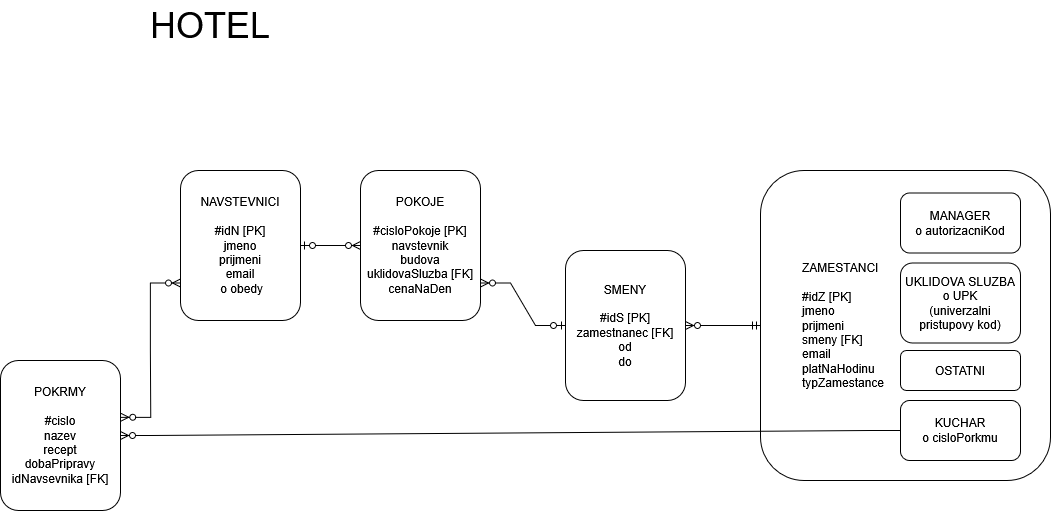

The diagram above was exported from draw.io. Its source (the exported page's mxGraphModel, read from the mxfile embedded in the PNG):
<mxGraphModel dx="1188" dy="649" grid="1" gridSize="10" guides="1" tooltips="1" connect="1" arrows="1" fold="1" page="1" pageScale="1" pageWidth="1169" pageHeight="1654" math="0" shadow="0">
  <root>
    <mxCell id="0" />
    <mxCell id="1" parent="0" />
    <mxCell id="X8d_DCsf0UBbPDVHHql--2" value="&lt;div&gt;&lt;font style=&quot;font-size: 36px;&quot;&gt;HOTEL&lt;/font&gt;&lt;/div&gt;&lt;div&gt;&lt;font size=&quot;3&quot;&gt;&lt;br&gt;&lt;/font&gt;&lt;/div&gt;" style="text;html=1;whiteSpace=wrap;strokeColor=none;fillColor=none;align=center;verticalAlign=middle;rounded=0;" vertex="1" parent="1">
      <mxGeometry x="160" width="140" height="70" as="geometry" />
    </mxCell>
    <mxCell id="X8d_DCsf0UBbPDVHHql--3" value="&lt;blockquote&gt;&lt;div align=&quot;left&quot;&gt;ZAMESTANCI&lt;/div&gt;&lt;div align=&quot;left&quot;&gt;&lt;br&gt;&lt;/div&gt;&lt;div align=&quot;left&quot;&gt;#idZ [PK]&lt;/div&gt;&lt;div align=&quot;left&quot;&gt;jmeno&lt;/div&gt;&lt;div align=&quot;left&quot;&gt;prijmeni&lt;/div&gt;&lt;div align=&quot;left&quot;&gt;smeny [FK]&lt;/div&gt;&lt;div align=&quot;left&quot;&gt;email&lt;/div&gt;&lt;div align=&quot;left&quot;&gt;platNaHodinu&lt;/div&gt;&lt;div align=&quot;left&quot;&gt;typZamestance&lt;/div&gt;&lt;/blockquote&gt;" style="rounded=1;whiteSpace=wrap;html=1;align=left;" vertex="1" parent="1">
      <mxGeometry x="780" y="170" width="290" height="310" as="geometry" />
    </mxCell>
    <mxCell id="X8d_DCsf0UBbPDVHHql--4" value="&lt;div&gt;NAVSTEVNICI&lt;/div&gt;&lt;div&gt;&lt;br&gt;&lt;/div&gt;&lt;div&gt;#idN [PK]&lt;/div&gt;&lt;div&gt;jmeno&lt;/div&gt;&lt;div&gt;prijmeni&lt;/div&gt;&lt;div&gt;email&lt;/div&gt;&lt;div&gt;&amp;nbsp;o obedy&lt;/div&gt;" style="rounded=1;whiteSpace=wrap;html=1;" vertex="1" parent="1">
      <mxGeometry x="200" y="170" width="120" height="150" as="geometry" />
    </mxCell>
    <mxCell id="X8d_DCsf0UBbPDVHHql--5" value="&lt;div&gt;SMENY&lt;/div&gt;&lt;div&gt;&lt;br&gt;&lt;/div&gt;&lt;div&gt;#idS [PK]&lt;/div&gt;&lt;div&gt;zamestnanec [FK]&lt;/div&gt;&lt;div&gt;od&lt;/div&gt;&lt;div&gt;do&lt;/div&gt;" style="rounded=1;whiteSpace=wrap;html=1;" vertex="1" parent="1">
      <mxGeometry x="585" y="250" width="120" height="150" as="geometry" />
    </mxCell>
    <mxCell id="X8d_DCsf0UBbPDVHHql--6" value="&lt;div&gt;POKOJE&lt;/div&gt;&lt;div&gt;&lt;br&gt;&lt;/div&gt;&lt;div&gt;#cisloPokoje [PK]&lt;/div&gt;&lt;div&gt;navstevnik&lt;/div&gt;&lt;div&gt;budova&lt;/div&gt;&lt;div&gt;uklidovaSluzba [FK]&lt;/div&gt;&lt;div&gt;cenaNaDen&lt;/div&gt;" style="rounded=1;whiteSpace=wrap;html=1;" vertex="1" parent="1">
      <mxGeometry x="380" y="170" width="120" height="150" as="geometry" />
    </mxCell>
    <mxCell id="X8d_DCsf0UBbPDVHHql--13" value="" style="edgeStyle=entityRelationEdgeStyle;fontSize=12;html=1;endArrow=ERzeroToMany;startArrow=ERzeroToOne;rounded=0;entryX=0;entryY=0.5;entryDx=0;entryDy=0;exitX=1;exitY=0.5;exitDx=0;exitDy=0;" edge="1" parent="1" source="X8d_DCsf0UBbPDVHHql--4" target="X8d_DCsf0UBbPDVHHql--6">
      <mxGeometry width="100" height="100" relative="1" as="geometry">
        <mxPoint x="240" y="300" as="sourcePoint" />
        <mxPoint x="370" y="230" as="targetPoint" />
      </mxGeometry>
    </mxCell>
    <mxCell id="X8d_DCsf0UBbPDVHHql--14" value="" style="edgeStyle=entityRelationEdgeStyle;fontSize=12;html=1;endArrow=ERzeroToMany;startArrow=ERzeroToOne;rounded=0;entryX=1;entryY=0.75;entryDx=0;entryDy=0;exitX=0;exitY=0.5;exitDx=0;exitDy=0;" edge="1" parent="1" source="X8d_DCsf0UBbPDVHHql--5" target="X8d_DCsf0UBbPDVHHql--6">
      <mxGeometry width="100" height="100" relative="1" as="geometry">
        <mxPoint x="470" y="340" as="sourcePoint" />
        <mxPoint x="570" y="240" as="targetPoint" />
      </mxGeometry>
    </mxCell>
    <mxCell id="X8d_DCsf0UBbPDVHHql--17" value="&lt;div&gt;KUCHAR&lt;/div&gt;&lt;div&gt;o cisloPorkmu&lt;/div&gt;" style="rounded=1;whiteSpace=wrap;html=1;" vertex="1" parent="1">
      <mxGeometry x="920" y="400" width="120" height="60" as="geometry" />
    </mxCell>
    <mxCell id="X8d_DCsf0UBbPDVHHql--18" value="&lt;div&gt;MANAGER&lt;/div&gt;&lt;div&gt;o autorizacniKod&lt;/div&gt;" style="rounded=1;whiteSpace=wrap;html=1;" vertex="1" parent="1">
      <mxGeometry x="920" y="192.5" width="120" height="60" as="geometry" />
    </mxCell>
    <mxCell id="X8d_DCsf0UBbPDVHHql--19" value="&lt;div&gt;UKLIDOVA SLUZBA&lt;/div&gt;&lt;div&gt;o UPK&lt;/div&gt;&lt;div&gt;(univerzalni pristupovy kod)&lt;/div&gt;" style="rounded=1;whiteSpace=wrap;html=1;" vertex="1" parent="1">
      <mxGeometry x="920" y="262.5" width="120" height="80" as="geometry" />
    </mxCell>
    <mxCell id="X8d_DCsf0UBbPDVHHql--20" value="OSTATNI" style="rounded=1;whiteSpace=wrap;html=1;" vertex="1" parent="1">
      <mxGeometry x="920" y="350" width="120" height="40" as="geometry" />
    </mxCell>
    <mxCell id="X8d_DCsf0UBbPDVHHql--21" value="" style="edgeStyle=entityRelationEdgeStyle;fontSize=12;html=1;endArrow=ERzeroToMany;startArrow=ERmandOne;rounded=0;entryX=1;entryY=0.5;entryDx=0;entryDy=0;exitX=0;exitY=0.5;exitDx=0;exitDy=0;" edge="1" parent="1" source="X8d_DCsf0UBbPDVHHql--3" target="X8d_DCsf0UBbPDVHHql--5">
      <mxGeometry width="100" height="100" relative="1" as="geometry">
        <mxPoint x="730" y="400" as="sourcePoint" />
        <mxPoint x="680" y="480" as="targetPoint" />
      </mxGeometry>
    </mxCell>
    <mxCell id="X8d_DCsf0UBbPDVHHql--25" value="&lt;div&gt;POKRMY&lt;/div&gt;&lt;div&gt;&lt;br&gt;&lt;/div&gt;#cislo&lt;div&gt;nazev&lt;/div&gt;&lt;div&gt;recept&lt;/div&gt;&lt;div&gt;dobaPripravy&lt;/div&gt;&lt;div&gt;idNavsevnika [FK]&lt;/div&gt;" style="rounded=1;whiteSpace=wrap;html=1;" vertex="1" parent="1">
      <mxGeometry x="20" y="360" width="120" height="150" as="geometry" />
    </mxCell>
    <mxCell id="X8d_DCsf0UBbPDVHHql--27" value="" style="edgeStyle=entityRelationEdgeStyle;fontSize=12;html=1;endArrow=ERzeroToMany;endFill=1;startArrow=ERzeroToMany;rounded=0;entryX=1.003;entryY=0.379;entryDx=0;entryDy=0;exitX=0;exitY=0.75;exitDx=0;exitDy=0;entryPerimeter=0;" edge="1" parent="1" source="X8d_DCsf0UBbPDVHHql--4" target="X8d_DCsf0UBbPDVHHql--25">
      <mxGeometry width="100" height="100" relative="1" as="geometry">
        <mxPoint x="210" y="585" as="sourcePoint" />
        <mxPoint x="210" y="390" as="targetPoint" />
      </mxGeometry>
    </mxCell>
    <mxCell id="X8d_DCsf0UBbPDVHHql--28" value="" style="edgeStyle=entityRelationEdgeStyle;fontSize=12;html=1;endArrow=ERzeroToMany;endFill=1;rounded=0;entryX=1;entryY=0.5;entryDx=0;entryDy=0;exitX=0;exitY=0.5;exitDx=0;exitDy=0;" edge="1" parent="1" source="X8d_DCsf0UBbPDVHHql--17" target="X8d_DCsf0UBbPDVHHql--25">
      <mxGeometry width="100" height="100" relative="1" as="geometry">
        <mxPoint x="640" y="550" as="sourcePoint" />
        <mxPoint x="740" y="450" as="targetPoint" />
      </mxGeometry>
    </mxCell>
  </root>
</mxGraphModel>